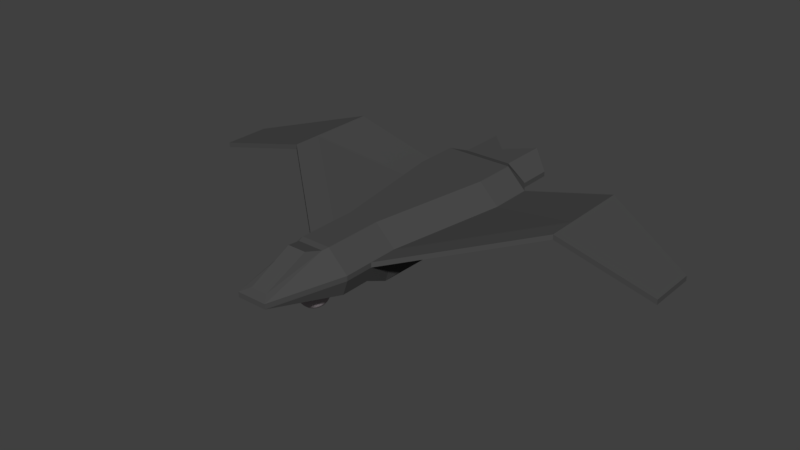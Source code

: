 # Source: Plane_001.blend  (saved by Blender 2.77.0; exported with 4.5.12 LTS)
import bpy
from mathutils import Matrix  # noqa: F401  (used for matrix-valued properties, if any)

bpy.ops.wm.read_factory_settings(use_empty=True)
scene = bpy.context.scene
scene.name = 'Scene'

# ---- collections
col_collection_1 = bpy.data.collections.new('Collection 1'); scene.collection.children.link(col_collection_1)

# ---- materials (node trees are filled in below, after node groups)
mat_scanner = bpy.data.materials.new('Scanner')
mat_scanner.alpha_threshold = 0.0
mat_scanner.use_transparent_shadow = False
mat_scanner.diffuse_color = (0.4064, 0.3597, 0.3824, 1.0)
mat_scanner.roughness = 0.5
mat_plane = bpy.data.materials.new('Plane')
mat_plane.alpha_threshold = 0.0
mat_plane.use_transparent_shadow = False
mat_plane.diffuse_color = (0.0716, 0.0716, 0.0716, 1.0)
mat_plane.roughness = 0.5

# ---- material node trees

# ---- world
world_world = bpy.data.worlds.new('World'); scene.world = world_world
world_world.color = (0.05088, 0.05088, 0.05088)
world_world.use_sun_shadow = False
world_world.sun_shadow_jitter_overblur = 0.0
world_world.cycles.sampling_method = 'MANUAL'

# ---- meshes
me_sphere = bpy.data.meshes.new('Sphere')
me_sphere.from_pydata([(-0.05853, 5.713e-08, 0.2942), (-0.1148, 5.713e-08, 0.2772), (-0.1667, 5.713e-08, 0.2494), (-0.2121, 5.713e-08, 0.2121), (-0.2494, 5.713e-08, 0.1667), (-0.2772, 5.713e-08, 0.1148), (-0.2942, 5.713e-08, 0.05853), (-0.3, 5.713e-08, 2.234e-08), (-0.2942, 5.713e-08, -0.05853), (-0.2772, 5.713e-08, -0.1148), (-0.2494, 5.713e-08, -0.1667), (-0.2121, 5.713e-08, -0.2121), (-0.1667, 5.713e-08, -0.2494), (-0.1148, 5.713e-08, -0.2772), (-0.05853, 5.713e-08, -0.2942), (-0.0574, 0.01142, 0.2942), (-0.1126, 0.0224, 0.2772), (-0.1635, 0.03252, 0.2494), (-0.2081, 0.04138, 0.2121), (-0.2446, 0.04866, 0.1667), (-0.2718, 0.05407, 0.1148), (-0.2886, 0.0574, 0.05853), (-0.2942, 0.05853, 2.234e-08), (-0.2886, 0.0574, -0.05853), (-0.2718, 0.05407, -0.1148), (-0.2446, 0.04866, -0.1667), (-0.2081, 0.04138, -0.2121), (-0.1635, 0.03252, -0.2494), (-0.1126, 0.0224, -0.2772), (-0.0574, 0.01142, -0.2942), (-0.05407, 0.0224, 0.2942), (-0.1061, 0.04393, 0.2772), (-0.154, 0.06378, 0.2494), (-0.196, 0.08118, 0.2121), (-0.2305, 0.09546, 0.1667), (-0.2561, 0.1061, 0.1148), (-0.2718, 0.1126, 0.05853), (-0.2772, 0.1148, 2.234e-08), (-0.2718, 0.1126, -0.05853), (-0.2561, 0.1061, -0.1148), (-0.2305, 0.09546, -0.1667), (-0.196, 0.08118, -0.2121), (-0.154, 0.06378, -0.2494), (-0.1061, 0.04393, -0.2772), (-0.05407, 0.0224, -0.2942), (-0.04866, 0.03252, 0.2942), (-0.09546, 0.06378, 0.2772), (-0.1386, 0.0926, 0.2494), (-0.1764, 0.1179, 0.2121), (-0.2074, 0.1386, 0.1667), (-0.2305, 0.154, 0.1148), (-0.2446, 0.1635, 0.05853), (-0.2494, 0.1667, 2.234e-08), (-0.2446, 0.1635, -0.05853), (-0.2305, 0.154, -0.1148), (-0.2074, 0.1386, -0.1667), (-0.1764, 0.1179, -0.2121), (-0.1386, 0.0926, -0.2494), (-0.09546, 0.06378, -0.2772), (-0.04866, 0.03252, -0.2942), (-0.04138, 0.04139, 0.2942), (-0.08118, 0.08118, 0.2772), (-0.1179, 0.1179, 0.2494), (-0.15, 0.15, 0.2121), (-0.1764, 0.1764, 0.1667), (-0.196, 0.196, 0.1148), (-0.2081, 0.2081, 0.05853), (-0.2121, 0.2121, 2.234e-08), (-0.2081, 0.2081, -0.05853), (-0.196, 0.196, -0.1148), (-0.1764, 0.1764, -0.1667), (-0.15, 0.15, -0.2121), (-0.1179, 0.1179, -0.2494), (-0.08118, 0.08118, -0.2772), (-0.04138, 0.04138, -0.2942), (-0.03252, 0.04866, 0.2942), (-0.06378, 0.09546, 0.2772), (-0.0926, 0.1386, 0.2494), (-0.1179, 0.1764, 0.2121), (-0.1386, 0.2074, 0.1667), (-0.154, 0.2305, 0.1148), (-0.1635, 0.2446, 0.05853), (-0.1667, 0.2494, 2.234e-08), (-0.1635, 0.2446, -0.05853), (-0.154, 0.2305, -0.1148), (-0.1386, 0.2074, -0.1667), (-0.1179, 0.1764, -0.2121), (-0.0926, 0.1386, -0.2494), (-0.06378, 0.09546, -0.2772), (-0.03252, 0.04866, -0.2942), (-0.0224, 0.05407, 0.2942), (-0.04393, 0.1061, 0.2772), (-0.06378, 0.154, 0.2494), (-0.08118, 0.196, 0.2121), (-0.09546, 0.2305, 0.1667), (-0.1061, 0.2561, 0.1148), (-0.1126, 0.2718, 0.05853), (-0.1148, 0.2772, 2.234e-08), (-0.1126, 0.2718, -0.05853), (-0.1061, 0.2561, -0.1148), (-0.09546, 0.2305, -0.1667), (-0.08118, 0.196, -0.2121), (-0.06378, 0.154, -0.2494), (-0.04393, 0.1061, -0.2772), (-0.0224, 0.05407, -0.2942), (-0.01142, 0.0574, 0.2942), (-0.0224, 0.1126, 0.2772), (-0.03252, 0.1635, 0.2494), (-0.04138, 0.2081, 0.2121), (-0.04866, 0.2446, 0.1667), (-0.05407, 0.2718, 0.1148), (-0.0574, 0.2886, 0.05853), (-0.05853, 0.2942, 2.234e-08), (-0.0574, 0.2886, -0.05853), (-0.05407, 0.2718, -0.1148), (-0.04866, 0.2446, -0.1667), (-0.04138, 0.2081, -0.2121), (-0.03252, 0.1635, -0.2494), (-0.0224, 0.1126, -0.2772), (-0.01142, 0.0574, -0.2942), (2.334e-07, 0.05853, 0.2942), (2.312e-07, 0.1148, 0.2772), (2.289e-07, 0.1667, 0.2494), (2.312e-07, 0.2121, 0.2121), (2.356e-07, 0.2494, 0.1667), (2.177e-07, 0.2772, 0.1148), (2.535e-07, 0.2942, 0.05853), (2.49e-07, 0.3, 2.234e-08), (2.535e-07, 0.2942, -0.05853), (2.043e-07, 0.2772, -0.1148), (2.356e-07, 0.2494, -0.1667), (2.312e-07, 0.2121, -0.2121), (2.379e-07, 0.1667, -0.2494), (2.267e-07, 0.1148, -0.2772), (2.278e-07, 0.05853, -0.2942), (0.01142, 0.0574, 0.2942), (0.0224, 0.1126, 0.2772), (0.03252, 0.1635, 0.2494), (0.04139, 0.2081, 0.2121), (0.04866, 0.2446, 0.1667), (0.05407, 0.2718, 0.1148), (0.0574, 0.2886, 0.05853), (0.05853, 0.2942, 2.234e-08), (0.0574, 0.2886, -0.05853), (0.05407, 0.2718, -0.1148), (0.04866, 0.2446, -0.1667), (0.04139, 0.2081, -0.2121), (0.03252, 0.1635, -0.2494), (0.0224, 0.1126, -0.2772), (0.01142, 0.0574, -0.2942), (0.0224, 0.05407, 0.2942), (0.04393, 0.1061, 0.2772), (0.06378, 0.154, 0.2494), (0.08118, 0.196, 0.2121), (0.09546, 0.2305, 0.1667), (0.1061, 0.2561, 0.1148), (0.1126, 0.2718, 0.05853), (0.1148, 0.2772, 2.234e-08), (0.1126, 0.2718, -0.05853), (0.1061, 0.2561, -0.1148), (0.09546, 0.2305, -0.1667), (0.08118, 0.196, -0.2121), (0.06378, 0.154, -0.2494), (0.04393, 0.1061, -0.2772), (0.0224, 0.05407, -0.2942), (0.03252, 0.04866, 0.2942), (0.06378, 0.09546, 0.2772), (0.0926, 0.1386, 0.2494), (0.1179, 0.1764, 0.2121), (0.1386, 0.2074, 0.1667), (0.154, 0.2305, 0.1148), (0.1635, 0.2446, 0.05853), (0.1667, 0.2494, 2.234e-08), (0.1635, 0.2446, -0.05853), (0.154, 0.2305, -0.1148), (0.1386, 0.2074, -0.1667), (0.1179, 0.1764, -0.2121), (0.0926, 0.1386, -0.2494), (0.06378, 0.09546, -0.2772), (0.03252, 0.04866, -0.2942), (0.04139, 0.04139, 0.2942), (0.08118, 0.08118, 0.2772), (0.1179, 0.1179, 0.2494), (0.15, 0.15, 0.2121), (0.1764, 0.1764, 0.1667), (0.196, 0.196, 0.1148), (0.2081, 0.2081, 0.05853), (0.2121, 0.2121, 2.234e-08), (0.2081, 0.2081, -0.05853), (0.196, 0.196, -0.1148), (0.1764, 0.1764, -0.1667), (0.15, 0.15, -0.2121), (0.1179, 0.1179, -0.2494), (0.08118, 0.08118, -0.2772), (0.04139, 0.04138, -0.2942), (0.04866, 0.03252, 0.2942), (0.09546, 0.06378, 0.2772), (0.1386, 0.0926, 0.2494), (0.1764, 0.1179, 0.2121), (0.2074, 0.1386, 0.1667), (0.2305, 0.154, 0.1148), (0.2446, 0.1635, 0.05853), (0.2494, 0.1667, 2.234e-08), (0.2446, 0.1635, -0.05853), (0.2305, 0.154, -0.1148), (0.2074, 0.1386, -0.1667), (0.1764, 0.1179, -0.2121), (0.1386, 0.0926, -0.2494), (0.09546, 0.06378, -0.2772), (0.04866, 0.03252, -0.2942), (0.05407, 0.0224, 0.2942), (0.1061, 0.04393, 0.2772), (0.154, 0.06378, 0.2494), (0.196, 0.08118, 0.2121), (0.2305, 0.09546, 0.1667), (0.2561, 0.1061, 0.1148), (0.2718, 0.1126, 0.05853), (0.2772, 0.1148, 2.234e-08), (0.2718, 0.1126, -0.05853), (0.2561, 0.1061, -0.1148), (0.2305, 0.09546, -0.1667), (0.196, 0.08118, -0.2121), (0.154, 0.06378, -0.2494), (0.1061, 0.04393, -0.2772), (0.05407, 0.0224, -0.2942), (0.0574, 0.01142, 0.2942), (0.1126, 0.0224, 0.2772), (0.1635, 0.03252, 0.2494), (0.2081, 0.04138, 0.2121), (0.2446, 0.04866, 0.1667), (0.2718, 0.05407, 0.1148), (0.2886, 0.0574, 0.05853), (0.2942, 0.05853, 2.234e-08), (0.2886, 0.0574, -0.05853), (0.2718, 0.05407, -0.1148), (0.2446, 0.04866, -0.1667), (0.2081, 0.04138, -0.2121), (0.1635, 0.03252, -0.2494), (0.1126, 0.0224, -0.2772), (0.0574, 0.01142, -0.2942), (0.05853, 5.497e-08, 0.2942), (0.1148, 6.95e-08, 0.2772), (0.1667, 6.503e-08, 0.2494), (0.2121, 4.938e-08, 0.2121), (0.2494, 3.15e-08, 0.1667), (0.2772, 7.621e-08, 0.1148), (0.2942, 3.15e-08, 0.05853), (0.3, 2.703e-08, 2.234e-08), (0.2942, 3.15e-08, -0.05853), (0.2772, 7.621e-08, -0.1148), (0.2494, 3.15e-08, -0.1667), (0.2121, 4.938e-08, -0.2121), (0.1667, 5.385e-08, -0.2494), (0.1148, 5.832e-08, -0.2772), (0.05853, 5.832e-08, -0.2942), (2.332e-07, 5.713e-08, -0.3), (0.0574, -0.01142, 0.2942), (0.1126, -0.0224, 0.2772), (0.1635, -0.03252, 0.2494), (0.2081, -0.04138, 0.2121), (0.2446, -0.04866, 0.1667), (0.2718, -0.05407, 0.1148), (0.2886, -0.0574, 0.05853), (0.2942, -0.05853, 2.234e-08), (0.2886, -0.0574, -0.05853), (0.2718, -0.05407, -0.1148), (0.2446, -0.04866, -0.1667), (0.2081, -0.04138, -0.2121), (0.1635, -0.03252, -0.2494), (0.1126, -0.0224, -0.2772), (0.0574, -0.01142, -0.2942), (0.05407, -0.0224, 0.2942), (0.1061, -0.04393, 0.2772), (0.154, -0.06378, 0.2494), (0.196, -0.08118, 0.2121), (0.2305, -0.09546, 0.1667), (0.2561, -0.1061, 0.1148), (0.2718, -0.1126, 0.05853), (0.2772, -0.1148, 2.234e-08), (0.2718, -0.1126, -0.05853), (0.2561, -0.1061, -0.1148), (0.2305, -0.09546, -0.1667), (0.196, -0.08118, -0.2121), (0.154, -0.06378, -0.2494), (0.1061, -0.04393, -0.2772), (0.05407, -0.0224, -0.2942), (0.04866, -0.03252, 0.2942), (0.09546, -0.06378, 0.2772), (0.1386, -0.0926, 0.2494), (0.1764, -0.1179, 0.2121), (0.2074, -0.1386, 0.1667), (0.2305, -0.154, 0.1148), (0.2446, -0.1635, 0.05853), (0.2494, -0.1667, 2.234e-08), (0.2446, -0.1635, -0.05853), (0.2305, -0.154, -0.1148), (0.2074, -0.1386, -0.1667), (0.1764, -0.1179, -0.2121), (0.1386, -0.0926, -0.2494), (0.09546, -0.06378, -0.2772), (0.04866, -0.03252, -0.2942), (0.04139, -0.04138, 0.2942), (0.08118, -0.08118, 0.2772), (0.1179, -0.1179, 0.2494), (0.15, -0.15, 0.2121), (0.1764, -0.1764, 0.1667), (0.196, -0.196, 0.1148), (0.2081, -0.2081, 0.05853), (0.2121, -0.2121, 2.234e-08), (0.2081, -0.2081, -0.05853), (0.196, -0.196, -0.1148), (0.1764, -0.1764, -0.1667), (0.15, -0.15, -0.2121), (0.1179, -0.1179, -0.2494), (0.08118, -0.08118, -0.2772), (0.04139, -0.04138, -0.2942), (0.03252, -0.04866, 0.2942), (0.06378, -0.09546, 0.2772), (0.0926, -0.1386, 0.2494), (0.1179, -0.1764, 0.2121), (0.1386, -0.2074, 0.1667), (0.154, -0.2305, 0.1148), (0.1635, -0.2446, 0.05853), (0.1667, -0.2494, 2.234e-08), (0.1635, -0.2446, -0.05853), (0.154, -0.2305, -0.1148), (0.1386, -0.2074, -0.1667), (0.1179, -0.1764, -0.2121), (0.0926, -0.1386, -0.2494), (0.06378, -0.09546, -0.2772), (0.03252, -0.04866, -0.2942), (0.0224, -0.05407, 0.2942), (0.04393, -0.1061, 0.2772), (0.06378, -0.154, 0.2494), (0.08118, -0.196, 0.2121), (0.09546, -0.2305, 0.1667), (0.1061, -0.2561, 0.1148), (0.1126, -0.2718, 0.05853), (0.1148, -0.2772, 2.234e-08), (0.1126, -0.2718, -0.05853), (0.1061, -0.2561, -0.1148), (0.09546, -0.2305, -0.1667), (0.08118, -0.196, -0.2121), (0.06378, -0.154, -0.2494), (0.04393, -0.1061, -0.2772), (0.0224, -0.05407, -0.2942), (0.01142, -0.0574, 0.2942), (0.0224, -0.1126, 0.2772), (0.03252, -0.1635, 0.2494), (0.04139, -0.2081, 0.2121), (0.04866, -0.2446, 0.1667), (0.05407, -0.2718, 0.1148), (0.0574, -0.2886, 0.05853), (0.05853, -0.2942, 2.234e-08), (0.0574, -0.2886, -0.05853), (0.05407, -0.2718, -0.1148), (0.04866, -0.2446, -0.1667), (0.04139, -0.2081, -0.2121), (0.03252, -0.1635, -0.2494), (0.0224, -0.1126, -0.2772), (0.01142, -0.0574, -0.2942), (2.289e-07, -0.05853, 0.2942), (2.2e-07, -0.1148, 0.2772), (2.2e-07, -0.1667, 0.2494), (1.909e-07, -0.2121, 0.2121), (1.775e-07, -0.2494, 0.1667), (2.312e-07, -0.2772, 0.1148), (1.641e-07, -0.2942, 0.05853), (1.775e-07, -0.3, 2.234e-08), (1.641e-07, -0.2942, -0.05853), (2.312e-07, -0.2772, -0.1148), (1.775e-07, -0.2494, -0.1667), (1.909e-07, -0.2121, -0.2121), (2.133e-07, -0.1667, -0.2494), (2.11e-07, -0.1148, -0.2772), (2.3e-07, -0.05853, -0.2942), (-0.01142, -0.0574, 0.2942), (-0.0224, -0.1126, 0.2772), (-0.03252, -0.1635, 0.2494), (-0.04138, -0.2081, 0.2121), (-0.04866, -0.2446, 0.1667), (-0.05407, -0.2718, 0.1148), (-0.0574, -0.2886, 0.05853), (-0.05853, -0.2942, 2.234e-08), (-0.0574, -0.2886, -0.05853), (-0.05407, -0.2718, -0.1148), (-0.04866, -0.2446, -0.1667), (-0.04138, -0.2081, -0.2121), (-0.03252, -0.1635, -0.2494), (-0.0224, -0.1126, -0.2772), (-0.01142, -0.0574, -0.2942), (-0.0224, -0.05407, 0.2942), (-0.04393, -0.1061, 0.2772), (-0.06378, -0.154, 0.2494), (-0.08118, -0.196, 0.2121), (-0.09546, -0.2305, 0.1667), (-0.1061, -0.2561, 0.1148), (-0.1126, -0.2718, 0.05853), (-0.1148, -0.2772, 2.234e-08), (-0.1126, -0.2718, -0.05853), (-0.1061, -0.2561, -0.1148), (-0.09546, -0.2305, -0.1667), (-0.08118, -0.196, -0.2121), (-0.06378, -0.154, -0.2494), (-0.04393, -0.1061, -0.2772), (-0.0224, -0.05407, -0.2942), (-0.03252, -0.04866, 0.2942), (-0.06378, -0.09546, 0.2772), (-0.0926, -0.1386, 0.2494), (-0.1179, -0.1764, 0.2121), (-0.1386, -0.2074, 0.1667), (-0.154, -0.2305, 0.1148), (-0.1635, -0.2446, 0.05853), (-0.1667, -0.2494, 2.234e-08), (-0.1635, -0.2446, -0.05853), (-0.154, -0.2305, -0.1148), (-0.1386, -0.2074, -0.1667), (-0.1179, -0.1764, -0.2121), (-0.0926, -0.1386, -0.2494), (-0.06378, -0.09546, -0.2772), (-0.03252, -0.04866, -0.2942), (-0.04138, -0.04138, 0.2942), (-0.08118, -0.08118, 0.2772), (-0.1179, -0.1179, 0.2494), (-0.15, -0.15, 0.2121), (-0.1764, -0.1764, 0.1667), (-0.196, -0.196, 0.1148), (-0.2081, -0.2081, 0.05853), (-0.2121, -0.2121, 2.234e-08), (-0.2081, -0.2081, -0.05853), (-0.196, -0.196, -0.1148), (-0.1764, -0.1764, -0.1667), (-0.15, -0.15, -0.2121), (-0.1179, -0.1179, -0.2494), (-0.08118, -0.08118, -0.2772), (-0.04138, -0.04138, -0.2942), (-0.04866, -0.03252, 0.2942), (-0.09546, -0.06378, 0.2772), (-0.1386, -0.0926, 0.2494), (-0.1764, -0.1179, 0.2121), (-0.2074, -0.1386, 0.1667), (-0.2305, -0.154, 0.1148), (-0.2446, -0.1635, 0.05853), (-0.2494, -0.1667, 2.234e-08), (-0.2446, -0.1635, -0.05853), (-0.2305, -0.154, -0.1148), (-0.2074, -0.1386, -0.1667), (-0.1764, -0.1179, -0.2121), (-0.1386, -0.0926, -0.2494), (-0.09546, -0.06378, -0.2772), (-0.04866, -0.03252, -0.2942), (1.428e-07, 1.973e-08, 0.3), (-0.05407, -0.0224, 0.2942), (-0.1061, -0.04393, 0.2772), (-0.154, -0.06378, 0.2494), (-0.196, -0.08118, 0.2121), (-0.2305, -0.09546, 0.1667), (-0.2561, -0.1061, 0.1148), (-0.2718, -0.1126, 0.05853), (-0.2772, -0.1148, 2.234e-08), (-0.2718, -0.1126, -0.05853), (-0.2561, -0.1061, -0.1148), (-0.2305, -0.09546, -0.1667), (-0.196, -0.08118, -0.2121), (-0.154, -0.06378, -0.2494), (-0.1061, -0.04393, -0.2772), (-0.05407, -0.0224, -0.2942), (-0.0574, -0.01142, 0.2942), (-0.1126, -0.0224, 0.2772), (-0.1635, -0.03252, 0.2494), (-0.2081, -0.04138, 0.2121), (-0.2446, -0.04866, 0.1667), (-0.2718, -0.05407, 0.1148), (-0.2886, -0.0574, 0.05853), (-0.2942, -0.05853, 2.234e-08), (-0.2886, -0.0574, -0.05853), (-0.2718, -0.05407, -0.1148), (-0.2446, -0.04866, -0.1667), (-0.2081, -0.04138, -0.2121), (-0.1635, -0.03252, -0.2494), (-0.1126, -0.0224, -0.2772), (-0.0574, -0.01142, -0.2942)], [], [(8, 7, 22, 23), (1, 0, 15, 16), (9, 8, 23, 24), (2, 1, 16, 17), (10, 9, 24, 25), (3, 2, 17, 18), (11, 10, 25, 26), (4, 3, 18, 19), (12, 11, 26, 27), (5, 4, 19, 20), (13, 12, 27, 28), (6, 5, 20, 21), (14, 13, 28, 29), (7, 6, 21, 22), (0, 451, 15), (255, 14, 29), (22, 21, 36, 37), (15, 451, 30), (255, 29, 44), (23, 22, 37, 38), (16, 15, 30, 31), (24, 23, 38, 39), (17, 16, 31, 32), (25, 24, 39, 40), (18, 17, 32, 33), (26, 25, 40, 41), (19, 18, 33, 34), (27, 26, 41, 42), (20, 19, 34, 35), (28, 27, 42, 43), (21, 20, 35, 36), (29, 28, 43, 44), (41, 40, 55, 56), (34, 33, 48, 49), (42, 41, 56, 57), (35, 34, 49, 50), (43, 42, 57, 58), (36, 35, 50, 51), (44, 43, 58, 59), (37, 36, 51, 52), (30, 451, 45), (255, 44, 59), (38, 37, 52, 53), (31, 30, 45, 46), (39, 38, 53, 54), (32, 31, 46, 47), (40, 39, 54, 55), (33, 32, 47, 48), (45, 451, 60), (255, 59, 74), (53, 52, 67, 68), (46, 45, 60, 61), (54, 53, 68, 69), (47, 46, 61, 62), (55, 54, 69, 70), (48, 47, 62, 63), (56, 55, 70, 71), (49, 48, 63, 64), (57, 56, 71, 72), (50, 49, 64, 65), (58, 57, 72, 73), (51, 50, 65, 66), (59, 58, 73, 74), (52, 51, 66, 67), (64, 63, 78, 79), (72, 71, 86, 87), (65, 64, 79, 80), (73, 72, 87, 88), (66, 65, 80, 81), (74, 73, 88, 89), (67, 66, 81, 82), (60, 451, 75), (255, 74, 89), (68, 67, 82, 83), (61, 60, 75, 76), (69, 68, 83, 84), (62, 61, 76, 77), (70, 69, 84, 85), (63, 62, 77, 78), (71, 70, 85, 86), (83, 82, 97, 98), (76, 75, 90, 91), (84, 83, 98, 99), (77, 76, 91, 92), (85, 84, 99, 100), (78, 77, 92, 93), (86, 85, 100, 101), (79, 78, 93, 94), (87, 86, 101, 102), (80, 79, 94, 95), (88, 87, 102, 103), (81, 80, 95, 96), (89, 88, 103, 104), (82, 81, 96, 97), (75, 451, 90), (255, 89, 104), (102, 101, 116, 117), (95, 94, 109, 110), (103, 102, 117, 118), (96, 95, 110, 111), (104, 103, 118, 119), (97, 96, 111, 112), (90, 451, 105), (255, 104, 119), (98, 97, 112, 113), (91, 90, 105, 106), (99, 98, 113, 114), (92, 91, 106, 107), (100, 99, 114, 115), (93, 92, 107, 108), (101, 100, 115, 116), (94, 93, 108, 109), (114, 113, 128, 129), (107, 106, 121, 122), (115, 114, 129, 130), (108, 107, 122, 123), (116, 115, 130, 131), (109, 108, 123, 124), (117, 116, 131, 132), (110, 109, 124, 125), (118, 117, 132, 133), (111, 110, 125, 126), (119, 118, 133, 134), (112, 111, 126, 127), (105, 451, 120), (255, 119, 134), (113, 112, 127, 128), (106, 105, 120, 121), (133, 132, 147, 148), (126, 125, 140, 141), (134, 133, 148, 149), (127, 126, 141, 142), (120, 451, 135), (255, 134, 149), (128, 127, 142, 143), (121, 120, 135, 136), (129, 128, 143, 144), (122, 121, 136, 137), (130, 129, 144, 145), (123, 122, 137, 138), (131, 130, 145, 146), (124, 123, 138, 139), (132, 131, 146, 147), (125, 124, 139, 140), (137, 136, 151, 152), (145, 144, 159, 160), (138, 137, 152, 153), (146, 145, 160, 161), (139, 138, 153, 154), (147, 146, 161, 162), (140, 139, 154, 155), (148, 147, 162, 163), (141, 140, 155, 156), (149, 148, 163, 164), (142, 141, 156, 157), (135, 451, 150), (255, 149, 164), (143, 142, 157, 158), (136, 135, 150, 151), (144, 143, 158, 159), (156, 155, 170, 171), (164, 163, 178, 179), (157, 156, 171, 172), (150, 451, 165), (255, 164, 179), (158, 157, 172, 173), (151, 150, 165, 166), (159, 158, 173, 174), (152, 151, 166, 167), (160, 159, 174, 175), (153, 152, 167, 168), (161, 160, 175, 176), (154, 153, 168, 169), (162, 161, 176, 177), (155, 154, 169, 170), (163, 162, 177, 178), (175, 174, 189, 190), (168, 167, 182, 183), (176, 175, 190, 191), (169, 168, 183, 184), (177, 176, 191, 192), (170, 169, 184, 185), (178, 177, 192, 193), (171, 170, 185, 186), (179, 178, 193, 194), (172, 171, 186, 187), (165, 451, 180), (255, 179, 194), (173, 172, 187, 188), (166, 165, 180, 181), (174, 173, 188, 189), (167, 166, 181, 182), (194, 193, 208, 209), (187, 186, 201, 202), (180, 451, 195), (255, 194, 209), (188, 187, 202, 203), (181, 180, 195, 196), (189, 188, 203, 204), (182, 181, 196, 197), (190, 189, 204, 205), (183, 182, 197, 198), (191, 190, 205, 206), (184, 183, 198, 199), (192, 191, 206, 207), (185, 184, 199, 200), (193, 192, 207, 208), (186, 185, 200, 201), (198, 197, 212, 213), (206, 205, 220, 221), (199, 198, 213, 214), (207, 206, 221, 222), (200, 199, 214, 215), (208, 207, 222, 223), (201, 200, 215, 216), (209, 208, 223, 224), (202, 201, 216, 217), (195, 451, 210), (255, 209, 224), (203, 202, 217, 218), (196, 195, 210, 211), (204, 203, 218, 219), (197, 196, 211, 212), (205, 204, 219, 220), (217, 216, 231, 232), (210, 451, 225), (255, 224, 239), (218, 217, 232, 233), (211, 210, 225, 226), (219, 218, 233, 234), (212, 211, 226, 227), (220, 219, 234, 235), (213, 212, 227, 228), (221, 220, 235, 236), (214, 213, 228, 229), (222, 221, 236, 237), (215, 214, 229, 230), (223, 222, 237, 238), (216, 215, 230, 231), (224, 223, 238, 239), (236, 235, 250, 251), (229, 228, 243, 244), (237, 236, 251, 252), (230, 229, 244, 245), (238, 237, 252, 253), (231, 230, 245, 246), (239, 238, 253, 254), (232, 231, 246, 247), (225, 451, 240), (255, 239, 254), (233, 232, 247, 248), (226, 225, 240, 241), (234, 233, 248, 249), (227, 226, 241, 242), (235, 234, 249, 250), (228, 227, 242, 243), (255, 254, 270), (248, 247, 263, 264), (241, 240, 256, 257), (249, 248, 264, 265), (242, 241, 257, 258), (250, 249, 265, 266), (243, 242, 258, 259), (251, 250, 266, 267), (244, 243, 259, 260), (252, 251, 267, 268), (245, 244, 260, 261), (253, 252, 268, 269), (246, 245, 261, 262), (254, 253, 269, 270), (247, 246, 262, 263), (240, 451, 256), (268, 267, 282, 283), (261, 260, 275, 276), (269, 268, 283, 284), (262, 261, 276, 277), (270, 269, 284, 285), (263, 262, 277, 278), (256, 451, 271), (255, 270, 285), (264, 263, 278, 279), (257, 256, 271, 272), (265, 264, 279, 280), (258, 257, 272, 273), (266, 265, 280, 281), (259, 258, 273, 274), (267, 266, 281, 282), (260, 259, 274, 275), (272, 271, 286, 287), (280, 279, 294, 295), (273, 272, 287, 288), (281, 280, 295, 296), (274, 273, 288, 289), (282, 281, 296, 297), (275, 274, 289, 290), (283, 282, 297, 298), (276, 275, 290, 291), (284, 283, 298, 299), (277, 276, 291, 292), (285, 284, 299, 300), (278, 277, 292, 293), (271, 451, 286), (255, 285, 300), (279, 278, 293, 294), (291, 290, 305, 306), (299, 298, 313, 314), (292, 291, 306, 307), (300, 299, 314, 315), (293, 292, 307, 308), (286, 451, 301), (255, 300, 315), (294, 293, 308, 309), (287, 286, 301, 302), (295, 294, 309, 310), (288, 287, 302, 303), (296, 295, 310, 311), (289, 288, 303, 304), (297, 296, 311, 312), (290, 289, 304, 305), (298, 297, 312, 313), (310, 309, 324, 325), (303, 302, 317, 318), (311, 310, 325, 326), (304, 303, 318, 319), (312, 311, 326, 327), (305, 304, 319, 320), (313, 312, 327, 328), (306, 305, 320, 321), (314, 313, 328, 329), (307, 306, 321, 322), (315, 314, 329, 330), (308, 307, 322, 323), (301, 451, 316), (255, 315, 330), (309, 308, 323, 324), (302, 301, 316, 317), (329, 328, 343, 344), (322, 321, 336, 337), (330, 329, 344, 345), (323, 322, 337, 338), (316, 451, 331), (255, 330, 345), (324, 323, 338, 339), (317, 316, 331, 332), (325, 324, 339, 340), (318, 317, 332, 333), (326, 325, 340, 341), (319, 318, 333, 334), (327, 326, 341, 342), (320, 319, 334, 335), (328, 327, 342, 343), (321, 320, 335, 336), (333, 332, 347, 348), (341, 340, 355, 356), (334, 333, 348, 349), (342, 341, 356, 357), (335, 334, 349, 350), (343, 342, 357, 358), (336, 335, 350, 351), (344, 343, 358, 359), (337, 336, 351, 352), (345, 344, 359, 360), (338, 337, 352, 353), (331, 451, 346), (255, 345, 360), (339, 338, 353, 354), (332, 331, 346, 347), (340, 339, 354, 355), (352, 351, 366, 367), (360, 359, 374, 375), (353, 352, 367, 368), (346, 451, 361), (255, 360, 375), (354, 353, 368, 369), (347, 346, 361, 362), (355, 354, 369, 370), (348, 347, 362, 363), (356, 355, 370, 371), (349, 348, 363, 364), (357, 356, 371, 372), (350, 349, 364, 365), (358, 357, 372, 373), (351, 350, 365, 366), (359, 358, 373, 374), (371, 370, 385, 386), (364, 363, 378, 379), (372, 371, 386, 387), (365, 364, 379, 380), (373, 372, 387, 388), (366, 365, 380, 381), (374, 373, 388, 389), (367, 366, 381, 382), (375, 374, 389, 390), (368, 367, 382, 383), (361, 451, 376), (255, 375, 390), (369, 368, 383, 384), (362, 361, 376, 377), (370, 369, 384, 385), (363, 362, 377, 378), (390, 389, 404, 405), (383, 382, 397, 398), (376, 451, 391), (255, 390, 405), (384, 383, 398, 399), (377, 376, 391, 392), (385, 384, 399, 400), (378, 377, 392, 393), (386, 385, 400, 401), (379, 378, 393, 394), (387, 386, 401, 402), (380, 379, 394, 395), (388, 387, 402, 403), (381, 380, 395, 396), (389, 388, 403, 404), (382, 381, 396, 397), (402, 401, 416, 417), (395, 394, 409, 410), (403, 402, 417, 418), (396, 395, 410, 411), (404, 403, 418, 419), (397, 396, 411, 412), (405, 404, 419, 420), (398, 397, 412, 413), (391, 451, 406), (255, 405, 420), (399, 398, 413, 414), (392, 391, 406, 407), (400, 399, 414, 415), (393, 392, 407, 408), (401, 400, 415, 416), (394, 393, 408, 409), (406, 451, 421), (255, 420, 435), (414, 413, 428, 429), (407, 406, 421, 422), (415, 414, 429, 430), (408, 407, 422, 423), (416, 415, 430, 431), (409, 408, 423, 424), (417, 416, 431, 432), (410, 409, 424, 425), (418, 417, 432, 433), (411, 410, 425, 426), (419, 418, 433, 434), (412, 411, 426, 427), (420, 419, 434, 435), (413, 412, 427, 428), (425, 424, 439, 440), (433, 432, 447, 448), (426, 425, 440, 441), (434, 433, 448, 449), (427, 426, 441, 442), (435, 434, 449, 450), (428, 427, 442, 443), (421, 451, 436), (255, 435, 450), (429, 428, 443, 444), (422, 421, 436, 437), (430, 429, 444, 445), (423, 422, 437, 438), (431, 430, 445, 446), (424, 423, 438, 439), (432, 431, 446, 447), (444, 443, 459, 460), (437, 436, 452, 453), (445, 444, 460, 461), (438, 437, 453, 454), (446, 445, 461, 462), (439, 438, 454, 455), (447, 446, 462, 463), (440, 439, 455, 456), (448, 447, 463, 464), (441, 440, 456, 457), (449, 448, 464, 465), (442, 441, 457, 458), (450, 449, 465, 466), (443, 442, 458, 459), (436, 451, 452), (255, 450, 466), (464, 463, 478, 479), (457, 456, 471, 472), (465, 464, 479, 480), (458, 457, 472, 473), (466, 465, 480, 481), (459, 458, 473, 474), (452, 451, 467), (255, 466, 481), (460, 459, 474, 475), (453, 452, 467, 468), (461, 460, 475, 476), (454, 453, 468, 469), (462, 461, 476, 477), (455, 454, 469, 470), (463, 462, 477, 478), (456, 455, 470, 471), (468, 467, 0, 1), (476, 475, 8, 9), (469, 468, 1, 2), (477, 476, 9, 10), (470, 469, 2, 3), (478, 477, 10, 11), (471, 470, 3, 4), (479, 478, 11, 12), (472, 471, 4, 5), (480, 479, 12, 13), (473, 472, 5, 6), (481, 480, 13, 14), (474, 473, 6, 7), (467, 451, 0), (255, 481, 14), (475, 474, 7, 8)])
me_sphere.polygons.foreach_set('use_smooth', [True] * 512)
me_sphere.materials.append(mat_scanner)
me_sphere.use_remesh_preserve_volume = False
me_sphere.use_remesh_preserve_attributes = False
me_sphere.use_mirror_vertex_groups = False
me_sphere.update()
me_cube = bpy.data.meshes.new('Cube')
me_cube.from_pydata([(0.6, -1.8, -0.4), (0.3, -1.8, 0.4), (0.9, 2.2, -0.4), (0.7, 2.2, 0.4), (0.0, 2.2, 0.4), (0.0, 2.2, -0.4), (0.0, -1.8, 0.4), (0.0, -1.8, -0.4), (1.1, 2.2, 2.235e-08), (1.1, 2.2, -0.1), (0.7, -1.8, 2.235e-08), (0.7, -1.8, -0.1), (5.0, 1.2, 0.0), (5.0, 1.2, -0.1), (5.0, 0.2, 0.0), (5.0, 0.2, -0.1), (0.3, -2.4, 0.4), (0.6, -2.4, -0.4), (0.0, -2.4, -0.4), (0.0, -2.4, 0.4), (0.7, -2.4, 2.235e-08), (0.7, -2.4, -0.1), (0.2, -2.9, -0.4), (0.3, -3.9, 2.235e-08), (0.3, -3.9, -0.1), (0.0, -2.9, -0.4), (0.0, -3.9, 2.235e-08), (0.0, -3.9, -0.1), (0.0, 2.5, 0.3), (0.5, 2.5, 0.3), (0.5, 2.5, -0.3), (0.0, 2.5, -0.3), (0.9, 2.5, 2.235e-08), (0.9, 2.5, -0.1), (3.0, 0.2, 0.4), (3.0, 0.2, 0.5), (3.0, 2.2, 0.5), (3.0, 2.2, 0.4), (0.0, 3.0, 0.3), (0.5, 3.5, 0.3), (0.5, 3.5, -0.3), (0.0, 3.0, -0.3), (0.9, 3.2, 2.235e-08), (0.9, 3.2, -0.1), (0.3, -1.2, 0.4), (0.5, -1.2, -0.7), (0.0, -1.2, 0.4), (0.0, -1.2, -0.7), (0.7, -1.2, 2.235e-08), (0.7, -1.2, -0.1), (5.0, 0.8, 0.0), (5.0, 0.8, -0.1), (3.0, 0.8, 0.5), (3.0, 0.8, 0.4), (0.048, -1.752, -0.424), (0.552, -1.752, -0.424), (0.048, -1.248, -0.676), (0.452, -1.248, -0.676), (0.048, -0.752, -0.324), (0.552, -0.752, -0.324), (0.048, -0.248, -0.576), (0.452, -0.248, -0.576), (0.2667, -2.527, 0.38), (0.0, -2.527, 0.38), (0.1867, -2.847, 0.46), (0.0, -2.847, 0.46), (0.1667, -3.727, 0.06), (0.0, -3.727, 0.06), (0.9, 1.3, -0.4), (1.1, 1.3, -0.1), (5.0, 0.9, -0.1), (3.0, 1.3, 0.5), (0.7, 1.3, 0.4), (0.0, 1.3, 0.4), (0.0, 1.3, -0.4), (1.1, 1.3, 2.235e-08), (5.0, 0.9, 0.0), (3.0, 1.3, 0.4)], [], [(8, 9, 33, 32), (0, 11, 21, 17), (74, 5, 2, 68), (72, 3, 4, 73), (1, 6, 19, 16), (35, 34, 15, 14), (3, 8, 32, 29), (68, 2, 9, 69), (44, 1, 10, 48), (50, 14, 15, 51), (37, 36, 12, 13), (77, 37, 13, 70), (52, 35, 14, 50), (23, 16, 62, 66), (18, 17, 22, 25), (7, 0, 17, 18), (11, 10, 20, 21), (10, 1, 16, 20), (22, 24, 27, 25), (26, 23, 66, 67), (21, 20, 23, 24), (16, 19, 63, 62), (17, 21, 24, 22), (24, 23, 26, 27), (32, 33, 43, 42), (33, 30, 40, 43), (9, 2, 30, 33), (2, 5, 31, 30), (4, 3, 29, 28), (48, 10, 35, 52), (69, 9, 37, 77), (9, 8, 36, 37), (10, 11, 34, 35), (38, 39, 40, 41), (40, 39, 42, 43), (30, 31, 41, 40), (28, 29, 39, 38), (29, 32, 42, 39), (11, 49, 53, 34), (75, 48, 52, 71), (71, 52, 50, 76), (34, 53, 51, 15), (76, 50, 51, 70), (72, 44, 48, 75), (0, 45, 49, 11), (1, 44, 46, 6), (45, 0, 55, 57), (57, 55, 59, 61), (0, 7, 54, 55), (47, 45, 57, 56), (7, 47, 56, 54), (58, 60, 61, 59), (55, 54, 58, 59), (56, 57, 61, 60), (54, 56, 60, 58), (20, 16, 23), (64, 66, 62), (66, 64, 65, 67), (62, 63, 65, 64), (3, 72, 75, 8), (12, 76, 70, 13), (36, 71, 76, 12), (8, 75, 71, 36), (49, 69, 77, 53), (53, 77, 70, 51), (45, 68, 69, 49), (44, 72, 73, 46), (47, 74, 68, 45)])
_uv = me_cube.uv_layers.new(name='UVMap')
_uv.uv.foreach_set('vector', [0.8361, 0.7378, 0.8466, 0.7446, 0.8219, 0.7825, 0.8114, 0.7757, 0.9293, 0.5189, 0.9698, 0.5221, 0.9644, 0.5961, 0.9285, 0.5896, 0.847, 0.1471, 0.8503, 0.03927, 0.9541, 0.04795, 0.9559, 0.1489, 0.7792, 0.6252, 0.7706, 0.728, 0.6894, 0.7296, 0.694, 0.6194, 0.7645, 0.2458, 0.7286, 0.2427, 0.7368, 0.1717, 0.7693, 0.1774, 0.396, 0.3547, 0.3986, 0.3417, 0.6668, 0.3782, 0.6628, 0.3882, 0.7706, 0.728, 0.8361, 0.7378, 0.8114, 0.7757, 0.7509, 0.7665, 0.9559, 0.1489, 0.9541, 0.04795, 0.9937, 0.04091, 0.9998, 0.1474, 0.7594, 0.3185, 0.7645, 0.2458, 0.8332, 0.2494, 0.8287, 0.3227, 0.6571, 0.4519, 0.6628, 0.3882, 0.6734, 0.3891, 0.668, 0.4528, 0.4429, 0.5966, 0.4389, 0.5873, 0.6544, 0.4961, 0.6604, 0.5045, 0.4641, 0.211, 0.504, 0.1131, 0.6891, 0.2732, 0.6816, 0.3053, 0.4169, 0.4333, 0.396, 0.3547, 0.6628, 0.3882, 0.6571, 0.4519, 0.814, 0.02825, 0.7693, 0.1774, 0.7693, 0.1634, 0.7957, 0.03757, 0.8613, 0.5974, 0.9285, 0.5896, 0.8954, 0.6545, 0.8713, 0.6582, 0.8554, 0.5269, 0.9293, 0.5189, 0.9285, 0.5896, 0.8613, 0.5974, 0.8446, 0.2496, 0.8332, 0.2494, 0.8354, 0.1819, 0.8461, 0.1814, 0.8332, 0.2494, 0.7645, 0.2458, 0.7693, 0.1774, 0.8354, 0.1819, 0.8954, 0.6545, 0.9256, 0.777, 0.8902, 0.7824, 0.8713, 0.6582, 0.7923, 0.009203, 0.814, 0.02825, 0.7957, 0.03757, 0.7801, 0.02648, 0.8461, 0.1814, 0.8354, 0.1819, 0.814, 0.02825, 0.8234, 0.02373, 0.7693, 0.1774, 0.7368, 0.1717, 0.7397, 0.1574, 0.7693, 0.1634, 0.9285, 0.5896, 0.9644, 0.5961, 0.9256, 0.777, 0.8954, 0.6545, 0.8234, 0.02373, 0.814, 0.02825, 0.7923, 0.009203, 0.8007, 0.0001863, 0.0001873, 0.8148, 0.001398, 0.8019, 0.08559, 0.8107, 0.08095, 0.8215, 0.001398, 0.8019, 0.006981, 0.7481, 0.1273, 0.7606, 0.08559, 0.8107, 0.9937, 0.04091, 0.9541, 0.04795, 0.9156, 0.005707, 0.9703, 0.003391, 0.9541, 0.04795, 0.8503, 0.03927, 0.8538, 0.0001863, 0.9156, 0.005707, 0.6894, 0.7296, 0.7706, 0.728, 0.7509, 0.7665, 0.6904, 0.768, 0.03421, 0.3463, 0.0001863, 0.2884, 0.396, 0.3547, 0.4169, 0.4333, 0.2639, 0.08389, 0.3169, 0.0001863, 0.504, 0.1131, 0.4641, 0.211, 0.2546, 0.6876, 0.2525, 0.6772, 0.4389, 0.5873, 0.4429, 0.5966, 0.0001863, 0.2884, 0.0001863, 0.2776, 0.3986, 0.3417, 0.396, 0.3547, 0.08603, 0.9354, 0.1004, 0.8657, 0.1535, 0.8297, 0.1756, 0.9303, 0.1535, 0.8297, 0.1004, 0.8657, 0.08095, 0.8215, 0.08559, 0.8107, 0.006981, 0.7481, 0.01322, 0.688, 0.07336, 0.6943, 0.1273, 0.7606, 0.01749, 0.9528, 0.0001863, 0.8842, 0.1004, 0.8657, 0.08603, 0.9354, 0.0001863, 0.8842, 0.0001873, 0.8148, 0.08095, 0.8215, 0.1004, 0.8657, 0.0001863, 0.2776, 0.04509, 0.239, 0.4403, 0.2714, 0.3986, 0.3417, 0.2083, 0.573, 0.03421, 0.3463, 0.4169, 0.4333, 0.4254, 0.4946, 0.4254, 0.4946, 0.4169, 0.4333, 0.6571, 0.4519, 0.6562, 0.4631, 0.3986, 0.3417, 0.4403, 0.2714, 0.6794, 0.3167, 0.6668, 0.3782, 0.6562, 0.4631, 0.6571, 0.4519, 0.668, 0.4528, 0.6672, 0.4638, 0.7792, 0.6252, 0.7594, 0.3185, 0.8287, 0.3227, 0.8466, 0.6303, 0.9293, 0.5189, 0.9052, 0.4413, 0.9782, 0.4482, 0.9698, 0.5221, 0.7645, 0.2458, 0.7594, 0.3185, 0.7228, 0.3154, 0.7286, 0.2427, 0.9052, 0.4413, 0.9293, 0.5189, 0.9222, 0.5129, 0.9005, 0.448, 0.2324, 0.7256, 0.176, 0.688, 0.295, 0.688, 0.3514, 0.7256, 0.9293, 0.5189, 0.8554, 0.5269, 0.8605, 0.5197, 0.9222, 0.5129, 0.847, 0.446, 0.9052, 0.4413, 0.9005, 0.448, 0.8535, 0.4521, 0.8554, 0.5269, 0.847, 0.446, 0.8535, 0.4521, 0.8605, 0.5197, 0.295, 0.809, 0.3617, 0.809, 0.3617, 0.8569, 0.295, 0.8687, 0.176, 0.8687, 0.176, 0.809, 0.295, 0.809, 0.295, 0.8687, 0.2324, 0.7734, 0.2324, 0.7256, 0.3514, 0.7256, 0.3514, 0.7734, 0.176, 0.809, 0.2324, 0.7734, 0.3514, 0.7734, 0.295, 0.809, 0.8354, 0.1819, 0.7693, 0.1774, 0.814, 0.02825, 0.4755, 0.707, 0.3658, 0.688, 0.5115, 0.688, 0.3658, 0.688, 0.4755, 0.707, 0.4753, 0.7292, 0.3621, 0.7075, 0.5115, 0.688, 0.5181, 0.7237, 0.4753, 0.7292, 0.4755, 0.707, 0.7706, 0.728, 0.7792, 0.6252, 0.8466, 0.6303, 0.8361, 0.7378, 0.6544, 0.4961, 0.6562, 0.4631, 0.6672, 0.4638, 0.6654, 0.4968, 0.4389, 0.5873, 0.4254, 0.4946, 0.6562, 0.4631, 0.6544, 0.4961, 0.2525, 0.6772, 0.2083, 0.573, 0.4254, 0.4946, 0.4389, 0.5873, 0.04509, 0.239, 0.2639, 0.08389, 0.4641, 0.211, 0.4403, 0.2714, 0.4403, 0.2714, 0.4641, 0.211, 0.6816, 0.3053, 0.6794, 0.3167, 0.9052, 0.4413, 0.9559, 0.1489, 0.9998, 0.1474, 0.9782, 0.4482, 0.7594, 0.3185, 0.7792, 0.6252, 0.694, 0.6194, 0.7228, 0.3154, 0.847, 0.446, 0.847, 0.1471, 0.9559, 0.1489, 0.9052, 0.4413])
me_cube.materials.append(mat_plane)
me_cube.use_remesh_preserve_volume = False
me_cube.use_remesh_preserve_attributes = False
me_cube.use_mirror_vertex_groups = False
me_cube.update()

# ---- objects
ob_scanner = bpy.data.objects.new('Scanner', None)
ob_sphere = bpy.data.objects.new('Sphere', me_sphere)
ob_cube = bpy.data.objects.new('Cube', me_cube)

# ---- transforms, parenting, visibility, modifiers, constraints
ob_scanner.location = (0.0, -2.5, -0.5)
ob_scanner.empty_image_offset = (0.0, 0.0)
ob_scanner.lineart.crease_threshold = 0.0
ob_sphere.location = (0.0, -2.5, -0.5)
ob_sphere.lineart.crease_threshold = 0.0
ob_cube.location = (0.0, 0.0, 0.0)
ob_cube.lineart.crease_threshold = 0.0
_m = ob_cube.modifiers.new('Mirror', 'MIRROR')
_m.use_clip = True

# ---- collection membership
col_collection_1.objects.link(ob_scanner)
col_collection_1.objects.link(ob_sphere)
col_collection_1.objects.link(ob_cube)

# ---- scene / render settings (as saved in the file)
scene.frame_start = 1; scene.frame_end = 250; scene.frame_set(1)
scene.render.engine = 'BLENDER_EEVEE_NEXT'
scene.render.resolution_percentage = 50
scene.render.dither_intensity = 0.0
scene.cycles.use_denoising = False
scene.cycles.samples = 128
scene.cycles.sampling_pattern = 'TABULATED_SOBOL'
scene.cycles.light_sampling_threshold = 0.0
scene.cycles.use_adaptive_sampling = False
scene.cycles.use_light_tree = False
scene.cycles.blur_glossy = 0.0
scene.cycles.sample_clamp_indirect = 0.0
scene.view_settings.view_transform = 'Standard'
bpy.context.view_layer.update()

# ---- added for rendering (the .blend has no active camera and no usable light): camera, sun
cam_auto = bpy.data.cameras.new('AutoCamera')
cam_auto.lens = 50.0
cam_auto.sensor_width = 36.0
cam_auto.clip_end = 1000.0
ob_auto_camera = bpy.data.objects.new('AutoCamera', cam_auto)
scene.collection.objects.link(ob_auto_camera)
ob_auto_camera.location = (11.5727, -14.0872, 9.10817)
ob_auto_camera.rotation_euler = (1.09748, -7.21219e-08, 0.694738)
scene.camera = ob_auto_camera
light_auto_sun = bpy.data.lights.new('AutoSun', 'SUN')
light_auto_sun.energy = 3.0
light_auto_sun.angle = 0.0523599
ob_auto_sun = bpy.data.objects.new('AutoSun', light_auto_sun)
scene.collection.objects.link(ob_auto_sun)
ob_auto_sun.rotation_euler = (0.872665, 0.174533, 0.523599)
bpy.context.view_layer.update()
